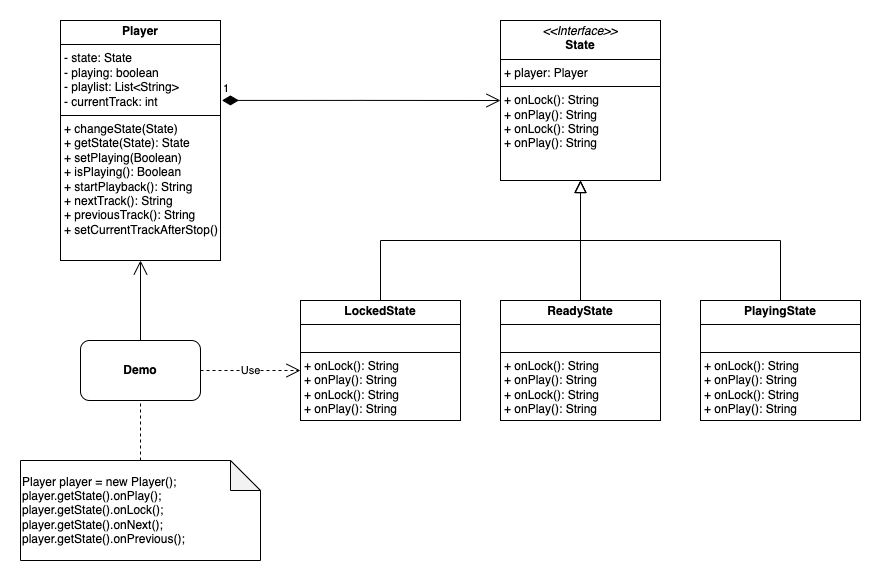

The diagram above was exported from draw.io. Its source (the exported page's mxGraphModel, read from the mxfile embedded in the PNG):
<mxGraphModel dx="954" dy="611" grid="1" gridSize="10" guides="1" tooltips="1" connect="1" arrows="1" fold="1" page="1" pageScale="1" pageWidth="827" pageHeight="1169" math="0" shadow="0">
  <root>
    <mxCell id="WIyWlLk6GJQsqaUBKTNV-0" />
    <mxCell id="WIyWlLk6GJQsqaUBKTNV-1" parent="WIyWlLk6GJQsqaUBKTNV-0" />
    <mxCell id="zkfFHV4jXpPFQw0GAbJ--12" value="" style="endArrow=block;endSize=10;endFill=0;shadow=0;strokeWidth=1;rounded=0;curved=0;edgeStyle=elbowEdgeStyle;elbow=vertical;entryX=0.5;entryY=1;entryDx=0;entryDy=0;" parent="WIyWlLk6GJQsqaUBKTNV-1" source="6oc4_iTotGsRHngXgUvK-5" target="6oc4_iTotGsRHngXgUvK-0" edge="1">
      <mxGeometry width="160" relative="1" as="geometry">
        <mxPoint x="540" y="362" as="sourcePoint" />
        <mxPoint x="640" y="260" as="targetPoint" />
      </mxGeometry>
    </mxCell>
    <mxCell id="zkfFHV4jXpPFQw0GAbJ--16" value="" style="endArrow=block;endSize=10;endFill=0;shadow=0;strokeWidth=1;rounded=0;curved=0;edgeStyle=elbowEdgeStyle;elbow=vertical;entryX=0.5;entryY=1;entryDx=0;entryDy=0;" parent="WIyWlLk6GJQsqaUBKTNV-1" source="6oc4_iTotGsRHngXgUvK-7" target="6oc4_iTotGsRHngXgUvK-0" edge="1">
      <mxGeometry width="160" relative="1" as="geometry">
        <mxPoint x="750" y="362" as="sourcePoint" />
        <mxPoint x="640" y="260" as="targetPoint" />
      </mxGeometry>
    </mxCell>
    <mxCell id="6oc4_iTotGsRHngXgUvK-0" value="&lt;p style=&quot;margin:0px;margin-top:4px;text-align:center;&quot;&gt;&lt;i&gt;&amp;lt;&amp;lt;Interface&amp;gt;&amp;gt;&lt;/i&gt;&lt;br&gt;&lt;b&gt;State&lt;/b&gt;&lt;/p&gt;&lt;hr size=&quot;1&quot; style=&quot;border-style:solid;&quot;&gt;&lt;p style=&quot;margin:0px;margin-left:4px;&quot;&gt;+ player: Player&lt;br&gt;&lt;/p&gt;&lt;hr size=&quot;1&quot; style=&quot;border-style:solid;&quot;&gt;&lt;p style=&quot;margin:0px;margin-left:4px;&quot;&gt;+ onLock(): String&lt;br&gt;+ onPlay(): String&lt;/p&gt;&lt;p style=&quot;margin:0px;margin-left:4px;&quot;&gt;+ onLock(): String&lt;br&gt;+ onPlay(): String&lt;br&gt;&lt;/p&gt;" style="verticalAlign=top;align=left;overflow=fill;html=1;whiteSpace=wrap;" vertex="1" parent="WIyWlLk6GJQsqaUBKTNV-1">
      <mxGeometry x="680" y="80" width="160" height="160" as="geometry" />
    </mxCell>
    <mxCell id="6oc4_iTotGsRHngXgUvK-6" value="" style="endArrow=block;endSize=10;endFill=0;shadow=0;strokeWidth=1;rounded=0;curved=0;edgeStyle=elbowEdgeStyle;elbow=vertical;" edge="1" parent="WIyWlLk6GJQsqaUBKTNV-1" target="6oc4_iTotGsRHngXgUvK-5">
      <mxGeometry width="160" relative="1" as="geometry">
        <mxPoint x="540" y="362" as="sourcePoint" />
        <mxPoint x="640" y="260" as="targetPoint" />
      </mxGeometry>
    </mxCell>
    <mxCell id="6oc4_iTotGsRHngXgUvK-5" value="&lt;p style=&quot;margin:0px;margin-top:4px;text-align:center;&quot;&gt;&lt;b&gt;LockedState&lt;/b&gt;&lt;br&gt;&lt;/p&gt;&lt;hr size=&quot;1&quot; style=&quot;border-style:solid;&quot;&gt;&lt;p style=&quot;margin:0px;margin-left:4px;&quot;&gt;&lt;br&gt;&lt;/p&gt;&lt;hr size=&quot;1&quot; style=&quot;border-style:solid;&quot;&gt;&lt;p style=&quot;margin: 0px 0px 0px 4px;&quot;&gt;+ onLock(): String&lt;br&gt;+ onPlay(): String&lt;/p&gt;&lt;p style=&quot;margin: 0px 0px 0px 4px;&quot;&gt;+ onLock(): String&lt;br&gt;+ onPlay(): String&lt;/p&gt;" style="verticalAlign=top;align=left;overflow=fill;html=1;whiteSpace=wrap;" vertex="1" parent="WIyWlLk6GJQsqaUBKTNV-1">
      <mxGeometry x="480" y="360" width="160" height="120" as="geometry" />
    </mxCell>
    <mxCell id="6oc4_iTotGsRHngXgUvK-8" value="" style="endArrow=block;endSize=10;endFill=0;shadow=0;strokeWidth=1;rounded=0;curved=0;edgeStyle=elbowEdgeStyle;elbow=vertical;" edge="1" parent="WIyWlLk6GJQsqaUBKTNV-1" target="6oc4_iTotGsRHngXgUvK-7">
      <mxGeometry width="160" relative="1" as="geometry">
        <mxPoint x="750" y="362" as="sourcePoint" />
        <mxPoint x="640" y="260" as="targetPoint" />
      </mxGeometry>
    </mxCell>
    <mxCell id="6oc4_iTotGsRHngXgUvK-7" value="&lt;p style=&quot;margin:0px;margin-top:4px;text-align:center;&quot;&gt;&lt;b&gt;ReadyState&lt;/b&gt;&lt;br&gt;&lt;/p&gt;&lt;hr size=&quot;1&quot; style=&quot;border-style:solid;&quot;&gt;&lt;p style=&quot;margin:0px;margin-left:4px;&quot;&gt;&lt;br&gt;&lt;/p&gt;&lt;hr size=&quot;1&quot; style=&quot;border-style:solid;&quot;&gt;&lt;p style=&quot;margin: 0px 0px 0px 4px;&quot;&gt;+ onLock(): String&lt;br&gt;+ onPlay(): String&lt;/p&gt;&lt;p style=&quot;margin: 0px 0px 0px 4px;&quot;&gt;+ onLock(): String&lt;br&gt;+ onPlay(): String&lt;/p&gt;" style="verticalAlign=top;align=left;overflow=fill;html=1;whiteSpace=wrap;" vertex="1" parent="WIyWlLk6GJQsqaUBKTNV-1">
      <mxGeometry x="680" y="360" width="160" height="120" as="geometry" />
    </mxCell>
    <mxCell id="6oc4_iTotGsRHngXgUvK-9" value="&lt;p style=&quot;margin:0px;margin-top:4px;text-align:center;&quot;&gt;&lt;b&gt;PlayingState&lt;/b&gt;&lt;br&gt;&lt;/p&gt;&lt;hr size=&quot;1&quot; style=&quot;border-style:solid;&quot;&gt;&lt;p style=&quot;margin:0px;margin-left:4px;&quot;&gt;&lt;br&gt;&lt;/p&gt;&lt;hr size=&quot;1&quot; style=&quot;border-style:solid;&quot;&gt;&lt;p style=&quot;margin: 0px 0px 0px 4px;&quot;&gt;+ onLock(): String&lt;br&gt;+ onPlay(): String&lt;/p&gt;&lt;p style=&quot;margin: 0px 0px 0px 4px;&quot;&gt;+ onLock(): String&lt;br&gt;+ onPlay(): String&lt;/p&gt;" style="verticalAlign=top;align=left;overflow=fill;html=1;whiteSpace=wrap;" vertex="1" parent="WIyWlLk6GJQsqaUBKTNV-1">
      <mxGeometry x="880" y="360" width="160" height="120" as="geometry" />
    </mxCell>
    <mxCell id="6oc4_iTotGsRHngXgUvK-12" value="" style="endArrow=block;endSize=10;endFill=0;shadow=0;strokeWidth=1;rounded=0;curved=0;edgeStyle=elbowEdgeStyle;elbow=vertical;exitX=0.5;exitY=0;exitDx=0;exitDy=0;" edge="1" parent="WIyWlLk6GJQsqaUBKTNV-1" source="6oc4_iTotGsRHngXgUvK-9">
      <mxGeometry width="160" relative="1" as="geometry">
        <mxPoint x="570" y="370" as="sourcePoint" />
        <mxPoint x="760" y="240" as="targetPoint" />
      </mxGeometry>
    </mxCell>
    <mxCell id="6oc4_iTotGsRHngXgUvK-13" value="&lt;p style=&quot;margin:0px;margin-top:4px;text-align:center;&quot;&gt;&lt;b&gt;Player&lt;/b&gt;&lt;/p&gt;&lt;hr size=&quot;1&quot; style=&quot;border-style:solid;&quot;&gt;&lt;p style=&quot;margin:0px;margin-left:4px;&quot;&gt;- state: State&lt;/p&gt;&lt;p style=&quot;margin:0px;margin-left:4px;&quot;&gt;- playing: boolean&lt;/p&gt;&lt;p style=&quot;margin:0px;margin-left:4px;&quot;&gt;- playlist: List&amp;lt;String&amp;gt;&lt;/p&gt;&lt;p style=&quot;margin:0px;margin-left:4px;&quot;&gt;- currentTrack: int&lt;/p&gt;&lt;hr size=&quot;1&quot; style=&quot;border-style:solid;&quot;&gt;&lt;p style=&quot;margin:0px;margin-left:4px;&quot;&gt;+ changeState(State)&lt;/p&gt;&lt;p style=&quot;margin:0px;margin-left:4px;&quot;&gt;+ getState(State): State&lt;br&gt;&lt;/p&gt;&lt;p style=&quot;margin:0px;margin-left:4px;&quot;&gt;+ setPlaying(Boolean)&lt;br&gt;&lt;/p&gt;&lt;p style=&quot;margin:0px;margin-left:4px;&quot;&gt;+ isPlaying(): Boolean&lt;br&gt;&lt;/p&gt;&lt;p style=&quot;margin:0px;margin-left:4px;&quot;&gt;+ startPlayback(): String&lt;br&gt;&lt;/p&gt;&lt;p style=&quot;margin:0px;margin-left:4px;&quot;&gt;+ nextTrack(): String&lt;br&gt;&lt;/p&gt;&lt;p style=&quot;margin:0px;margin-left:4px;&quot;&gt;+ previousTrack(): String&lt;br&gt;&lt;/p&gt;&lt;p style=&quot;margin:0px;margin-left:4px;&quot;&gt;+ setCurrentTrackAfterStop()&lt;br&gt;&lt;/p&gt;" style="verticalAlign=top;align=left;overflow=fill;html=1;whiteSpace=wrap;" vertex="1" parent="WIyWlLk6GJQsqaUBKTNV-1">
      <mxGeometry x="240" y="80" width="160" height="240" as="geometry" />
    </mxCell>
    <mxCell id="6oc4_iTotGsRHngXgUvK-14" value="&lt;div style=&quot;&quot;&gt;&lt;b style=&quot;background-color: initial;&quot;&gt;Demo&lt;/b&gt;&lt;/div&gt;" style="rounded=1;whiteSpace=wrap;html=1;align=center;verticalAlign=middle;" vertex="1" parent="WIyWlLk6GJQsqaUBKTNV-1">
      <mxGeometry x="260" y="400" width="120" height="60" as="geometry" />
    </mxCell>
    <mxCell id="6oc4_iTotGsRHngXgUvK-16" value="1" style="endArrow=open;html=1;endSize=12;startArrow=diamondThin;startSize=14;startFill=1;edgeStyle=orthogonalEdgeStyle;align=left;verticalAlign=bottom;rounded=0;exitX=1.009;exitY=0.333;exitDx=0;exitDy=0;exitPerimeter=0;entryX=0;entryY=0.5;entryDx=0;entryDy=0;" edge="1" parent="WIyWlLk6GJQsqaUBKTNV-1" source="6oc4_iTotGsRHngXgUvK-13" target="6oc4_iTotGsRHngXgUvK-0">
      <mxGeometry x="-1" y="3" relative="1" as="geometry">
        <mxPoint x="500" y="199.5" as="sourcePoint" />
        <mxPoint x="660" y="199.5" as="targetPoint" />
      </mxGeometry>
    </mxCell>
    <mxCell id="6oc4_iTotGsRHngXgUvK-17" value="Use" style="endArrow=open;endSize=12;dashed=1;html=1;rounded=0;exitX=1;exitY=0.5;exitDx=0;exitDy=0;" edge="1" parent="WIyWlLk6GJQsqaUBKTNV-1" source="6oc4_iTotGsRHngXgUvK-14">
      <mxGeometry width="160" relative="1" as="geometry">
        <mxPoint x="370" y="350" as="sourcePoint" />
        <mxPoint x="480" y="430" as="targetPoint" />
      </mxGeometry>
    </mxCell>
    <mxCell id="6oc4_iTotGsRHngXgUvK-18" value="" style="endArrow=open;endFill=1;endSize=12;html=1;rounded=0;exitX=0.5;exitY=0;exitDx=0;exitDy=0;entryX=0.5;entryY=1;entryDx=0;entryDy=0;" edge="1" parent="WIyWlLk6GJQsqaUBKTNV-1" source="6oc4_iTotGsRHngXgUvK-14" target="6oc4_iTotGsRHngXgUvK-13">
      <mxGeometry width="160" relative="1" as="geometry">
        <mxPoint x="580" y="320" as="sourcePoint" />
        <mxPoint x="740" y="320" as="targetPoint" />
      </mxGeometry>
    </mxCell>
    <mxCell id="6oc4_iTotGsRHngXgUvK-19" value="&lt;div&gt;Player player = new Player();&lt;/div&gt;&lt;div&gt;player.getState().onPlay();&lt;/div&gt;&lt;div&gt;player.getState().onLock();&lt;/div&gt;&lt;div&gt;player.getState().onNext();&lt;/div&gt;&lt;div&gt;player.getState().onPrevious();&lt;/div&gt;" style="shape=note;whiteSpace=wrap;html=1;backgroundOutline=1;darkOpacity=0.05;align=left;" vertex="1" parent="WIyWlLk6GJQsqaUBKTNV-1">
      <mxGeometry x="200" y="520" width="240" height="100" as="geometry" />
    </mxCell>
    <mxCell id="6oc4_iTotGsRHngXgUvK-20" value="" style="endArrow=none;dashed=1;html=1;rounded=0;entryX=0.5;entryY=1;entryDx=0;entryDy=0;exitX=0.5;exitY=0;exitDx=0;exitDy=0;exitPerimeter=0;" edge="1" parent="WIyWlLk6GJQsqaUBKTNV-1" source="6oc4_iTotGsRHngXgUvK-19" target="6oc4_iTotGsRHngXgUvK-14">
      <mxGeometry width="50" height="50" relative="1" as="geometry">
        <mxPoint x="540" y="600" as="sourcePoint" />
        <mxPoint x="590" y="550" as="targetPoint" />
      </mxGeometry>
    </mxCell>
  </root>
</mxGraphModel>